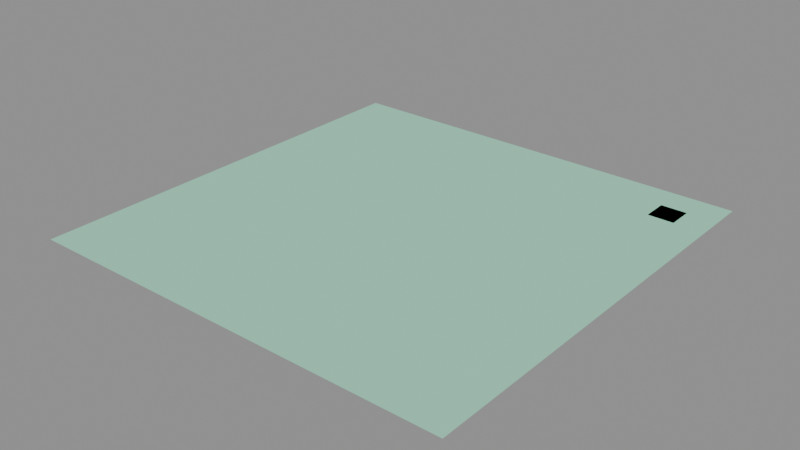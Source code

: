 # Source: LVL_SEE_003_MemoryGarden1VeyraBefore.blend  (saved by Blender 4.2.66; exported with 4.5.12 LTS)
import bpy
from mathutils import Matrix  # noqa: F401  (used for matrix-valued properties, if any)

bpy.ops.wm.read_factory_settings(use_empty=True)
scene = bpy.context.scene
scene.name = 'LVL_SEE_003_MemoryGarden1VeyraBefore'

# ---- collections
col_lvl_see_003_memorygarden1veyrabefore = bpy.data.collections.new('LVL_SEE_003_MemoryGarden1VeyraBefore'); scene.collection.children.link(col_lvl_see_003_memorygarden1veyrabefore)
col_lvl_see_003_memorygarden1veyrabefore_blockout = bpy.data.collections.new('LVL_SEE_003_MemoryGarden1VeyraBefore_Blockout'); col_lvl_see_003_memorygarden1veyrabefore.children.link(col_lvl_see_003_memorygarden1veyrabefore_blockout)
col_lvl_see_003_memorygarden1veyrabefore_terrain = bpy.data.collections.new('LVL_SEE_003_MemoryGarden1VeyraBefore_Terrain'); col_lvl_see_003_memorygarden1veyrabefore.children.link(col_lvl_see_003_memorygarden1veyrabefore_terrain)
col_lvl_see_003_memorygarden1veyrabefore_markers = bpy.data.collections.new('LVL_SEE_003_MemoryGarden1VeyraBefore_Markers'); col_lvl_see_003_memorygarden1veyrabefore.children.link(col_lvl_see_003_memorygarden1veyrabefore_markers)
col_lvl_see_003_memorygarden1veyrabefore_volumes = bpy.data.collections.new('LVL_SEE_003_MemoryGarden1VeyraBefore_Volumes'); col_lvl_see_003_memorygarden1veyrabefore.children.link(col_lvl_see_003_memorygarden1veyrabefore_volumes)
col_lvl_see_003_memorygarden1veyrabefore_splines = bpy.data.collections.new('LVL_SEE_003_MemoryGarden1VeyraBefore_Splines'); col_lvl_see_003_memorygarden1veyrabefore.children.link(col_lvl_see_003_memorygarden1veyrabefore_splines)
col_lvl_see_003_memorygarden1veyrabefore_cameras = bpy.data.collections.new('LVL_SEE_003_MemoryGarden1VeyraBefore_Cameras'); col_lvl_see_003_memorygarden1veyrabefore.children.link(col_lvl_see_003_memorygarden1veyrabefore_cameras)
col_lvl_see_003_memorygarden1veyrabefore_reference = bpy.data.collections.new('LVL_SEE_003_MemoryGarden1VeyraBefore_Reference'); col_lvl_see_003_memorygarden1veyrabefore.children.link(col_lvl_see_003_memorygarden1veyrabefore_reference)

# ---- materials (node trees are filled in below, after node groups)
mat_mi_blockout_see = bpy.data.materials.new('MI_Blockout_SEE')
mat_mi_blockout_see.diffuse_color = (0.35, 0.75, 0.55, 1.0)

# ---- material node trees

# ---- meshes
me_blk_preservedplains_floor = bpy.data.meshes.new('BLK_PreservedPlains_Floor')
me_blk_preservedplains_floor.from_pydata([(-500.0, -500.0, -0.1), (-500.0, -500.0, 0.1), (-500.0, 500.0, -0.1), (-500.0, 500.0, 0.1), (500.0, -500.0, -0.1), (500.0, -500.0, 0.1), (500.0, 500.0, -0.1), (500.0, 500.0, 0.1)], [], [(0, 1, 3, 2), (2, 3, 7, 6), (6, 7, 5, 4), (4, 5, 1, 0), (2, 6, 4, 0), (7, 3, 1, 5)])
me_blk_preservedplains_floor.materials.append(mat_mi_blockout_see)
me_blk_preservedplains_floor.update()
me_blk_memorycore_floor = bpy.data.meshes.new('BLK_MemoryCore_Floor')
me_blk_memorycore_floor.from_pydata([(-30.0, -30.0, -0.1), (-30.0, -30.0, 0.1), (-30.0, 30.0, -0.1), (-30.0, 30.0, 0.1), (30.0, -30.0, -0.1), (30.0, -30.0, 0.1), (30.0, 30.0, -0.1), (30.0, 30.0, 0.1)], [], [(0, 1, 3, 2), (2, 3, 7, 6), (6, 7, 5, 4), (4, 5, 1, 0), (2, 6, 4, 0), (7, 3, 1, 5)])
me_blk_memorycore_floor.materials.append(mat_mi_blockout_see)
me_blk_memorycore_floor.update()
me_vol_room_preservedplains = bpy.data.meshes.new('VOL_Room_PreservedPlains')
me_vol_room_preservedplains.from_pydata([(-500.0, -500.0, -25.0), (-500.0, -500.0, 25.0), (-500.0, 500.0, -25.0), (-500.0, 500.0, 25.0), (500.0, -500.0, -25.0), (500.0, -500.0, 25.0), (500.0, 500.0, -25.0), (500.0, 500.0, 25.0)], [], [(0, 1, 3, 2), (2, 3, 7, 6), (6, 7, 5, 4), (4, 5, 1, 0), (2, 6, 4, 0), (7, 3, 1, 5)])
me_vol_room_preservedplains.update()
me_vol_room_memorycore = bpy.data.meshes.new('VOL_Room_MemoryCore')
me_vol_room_memorycore.from_pydata([(-30.0, -30.0, -30.0), (-30.0, -30.0, 30.0), (-30.0, 30.0, -30.0), (-30.0, 30.0, 30.0), (30.0, -30.0, -30.0), (30.0, -30.0, 30.0), (30.0, 30.0, -30.0), (30.0, 30.0, 30.0)], [], [(0, 1, 3, 2), (2, 3, 7, 6), (6, 7, 5, 4), (4, 5, 1, 0), (2, 6, 4, 0), (7, 3, 1, 5)])
me_vol_room_memorycore.update()
me_ref_bounds = bpy.data.meshes.new('REF_Bounds')
me_ref_bounds.from_pydata([(-600.0, -600.0, -200.0), (-600.0, -600.0, 200.0), (-600.0, 600.0, -200.0), (-600.0, 600.0, 200.0), (600.0, -600.0, -200.0), (600.0, -600.0, 200.0), (600.0, 600.0, -200.0), (600.0, 600.0, 200.0)], [], [(0, 1, 3, 2), (2, 3, 7, 6), (6, 7, 5, 4), (4, 5, 1, 0), (2, 6, 4, 0), (7, 3, 1, 5)])
me_ref_bounds.update()
me_ref_human_1p8m = bpy.data.meshes.new('REF_Human_1p8m')
me_ref_human_1p8m.from_pydata([(0.0, 0.3, -0.9), (0.0, 0.3, 0.9), (0.15, 0.2598, -0.9), (0.15, 0.2598, 0.9), (0.2598, 0.15, -0.9), (0.2598, 0.15, 0.9), (0.3, 0.0, -0.9), (0.3, 0.0, 0.9), (0.2598, -0.15, -0.9), (0.2598, -0.15, 0.9), (0.15, -0.2598, -0.9), (0.15, -0.2598, 0.9), (0.0, -0.3, -0.9), (0.0, -0.3, 0.9), (-0.15, -0.2598, -0.9), (-0.15, -0.2598, 0.9), (-0.2598, -0.15, -0.9), (-0.2598, -0.15, 0.9), (-0.3, 0.0, -0.9), (-0.3, 0.0, 0.9), (-0.2598, 0.15, -0.9), (-0.2598, 0.15, 0.9), (-0.15, 0.2598, -0.9), (-0.15, 0.2598, 0.9)], [], [(0, 1, 3, 2), (2, 3, 5, 4), (4, 5, 7, 6), (6, 7, 9, 8), (8, 9, 11, 10), (10, 11, 13, 12), (12, 13, 15, 14), (14, 15, 17, 16), (16, 17, 19, 18), (18, 19, 21, 20), (3, 1, 23, 21, 19, 17, 15, 13, 11, 9, 7, 5), (20, 21, 23, 22), (22, 23, 1, 0), (0, 2, 4, 6, 8, 10, 12, 14, 16, 18, 20, 22)])
me_ref_human_1p8m.update()

# ---- objects
ob_lvl_see_003_memorygarden1veyrabefore = bpy.data.objects.new('LVL_SEE_003_MemoryGarden1VeyraBefore', None)
ob_blk_preservedplains_floor = bpy.data.objects.new('BLK_PreservedPlains_Floor', me_blk_preservedplains_floor)
ob_blk_memorycore_floor = bpy.data.objects.new('BLK_MemoryCore_Floor', me_blk_memorycore_floor)
ob_ps_garden1 = bpy.data.objects.new('PS_Garden1', None)
ob_poi_memorycore1 = bpy.data.objects.new('POI_MemoryCore1', None)
ob_vol_room_preservedplains = bpy.data.objects.new('VOL_Room_PreservedPlains', me_vol_room_preservedplains)
ob_vol_room_memorycore = bpy.data.objects.new('VOL_Room_MemoryCore', me_vol_room_memorycore)
ob_ref_bounds = bpy.data.objects.new('REF_Bounds', me_ref_bounds)
ob_ref_human_1p8m = bpy.data.objects.new('REF_Human_1p8m', me_ref_human_1p8m)

# ---- transforms, parenting, visibility, modifiers, constraints
ob_lvl_see_003_memorygarden1veyrabefore.location = (0.0, 0.0, 0.0)
ob_lvl_see_003_memorygarden1veyrabefore.empty_display_type = 'CUBE'
ob_lvl_see_003_memorygarden1veyrabefore.empty_display_size = 12.0
ob_blk_preservedplains_floor.location = (0.0, 0.0, -0.1)
ob_blk_memorycore_floor.location = (400.0, 400.0, -0.1)
ob_ps_garden1.location = (0.0, 0.0, 0.1)
ob_ps_garden1.empty_display_type = 'ARROWS'
ob_poi_memorycore1.location = (403.0, 403.0, 0.0)
ob_poi_memorycore1.empty_display_size = 2.0
ob_vol_room_preservedplains.location = (0.0, 0.0, 25.0)
ob_vol_room_preservedplains.hide_render = True
ob_vol_room_preservedplains.display_type = 'WIRE'
ob_vol_room_memorycore.location = (400.0, 400.0, 30.0)
ob_vol_room_memorycore.hide_render = True
ob_vol_room_memorycore.display_type = 'WIRE'
ob_ref_bounds.location = (0.0, 0.0, 200.0)
ob_ref_bounds.hide_render = True
ob_ref_bounds.display_type = 'WIRE'
ob_ref_human_1p8m.location = (1.5, 0.0, 0.9)
ob_ref_human_1p8m.hide_render = True
ob_ref_human_1p8m.display_type = 'WIRE'

# ---- collection membership
scene.collection.objects.link(ob_lvl_see_003_memorygarden1veyrabefore)
col_lvl_see_003_memorygarden1veyrabefore_blockout.objects.link(ob_blk_preservedplains_floor)
col_lvl_see_003_memorygarden1veyrabefore_blockout.objects.link(ob_blk_memorycore_floor)
col_lvl_see_003_memorygarden1veyrabefore_markers.objects.link(ob_ps_garden1)
col_lvl_see_003_memorygarden1veyrabefore_markers.objects.link(ob_poi_memorycore1)
col_lvl_see_003_memorygarden1veyrabefore_volumes.objects.link(ob_vol_room_preservedplains)
col_lvl_see_003_memorygarden1veyrabefore_volumes.objects.link(ob_vol_room_memorycore)
col_lvl_see_003_memorygarden1veyrabefore_reference.objects.link(ob_ref_bounds)
col_lvl_see_003_memorygarden1veyrabefore_reference.objects.link(ob_ref_human_1p8m)

# ---- scene / render settings (as saved in the file)
scene.frame_start = 1; scene.frame_end = 250; scene.frame_set(1)
scene.render.engine = 'BLENDER_EEVEE_NEXT'
bpy.context.view_layer.update()

# ---- added for rendering (the .blend has no active camera and no usable light): camera, sun + grey world if the file has none
cam_auto = bpy.data.cameras.new('AutoCamera')
cam_auto.lens = 50.0
cam_auto.sensor_width = 36.0
cam_auto.clip_end = 22963.5
ob_auto_camera = bpy.data.objects.new('AutoCamera', cam_auto)
scene.collection.objects.link(ob_auto_camera)
ob_auto_camera.location = (1308.47, -1570.16, 1046.67)
ob_auto_camera.rotation_euler = (1.09748, -7.21219e-08, 0.694738)
scene.camera = ob_auto_camera
light_auto_sun = bpy.data.lights.new('AutoSun', 'SUN')
light_auto_sun.energy = 3.0
light_auto_sun.angle = 0.0523599
ob_auto_sun = bpy.data.objects.new('AutoSun', light_auto_sun)
scene.collection.objects.link(ob_auto_sun)
ob_auto_sun.rotation_euler = (0.872665, 0.174533, 0.523599)
if scene.world is None:
    world_auto = bpy.data.worlds.new('AutoWorld')
    world_auto.color = (0.3, 0.3, 0.3)
    scene.world = world_auto
bpy.context.view_layer.update()
